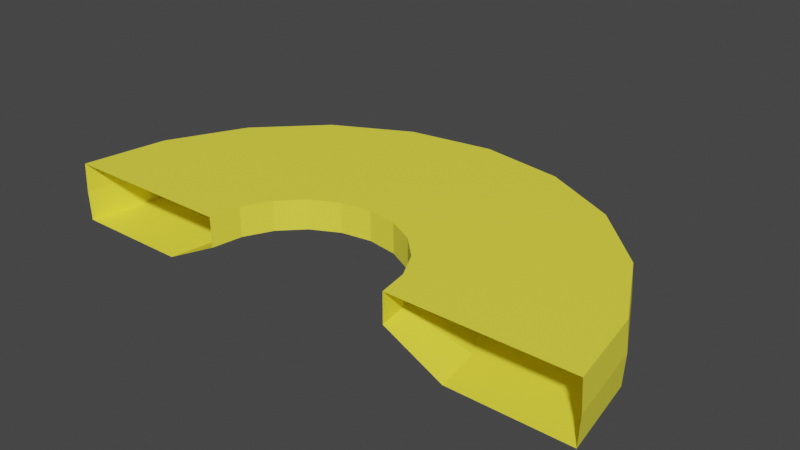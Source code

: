 # Source: Pineapple2.blend  (saved by Blender 2.91.10; exported with 4.5.12 LTS)
import bpy
from mathutils import Matrix  # noqa: F401  (used for matrix-valued properties, if any)

bpy.ops.wm.read_factory_settings(use_empty=True)
scene = bpy.context.scene
scene.name = 'Scene'

# ---- collections
col_collection = bpy.data.collections.new('Collection'); scene.collection.children.link(col_collection)

# ---- materials (node trees are filled in below, after node groups)
mat_material_002 = bpy.data.materials.new('Material.002')
mat_material_002.use_transparent_shadow = False

# ---- material node trees
mat_material_002.use_nodes = True; mat_material_002.node_tree.nodes.clear()
_N = mat_material_002.node_tree.nodes; _L = mat_material_002.node_tree.links
n0 = _N.new('ShaderNodeBsdfPrincipled'); n0.name = 'Principled BSDF'; n0.location = (10, 300)
n0.distribution = 'GGX'
n0.subsurface_method = 'BURLEY'
n0.inputs[0].default_value = (1.0, 0.9131, 0.06301, 1.0)
n0.inputs[3].default_value = 1.45
n0.inputs[27].default_value = (0.0, 0.0, 0.0, 1.0)
n0.inputs[28].default_value = 1.0
n1 = _N.new('ShaderNodeOutputMaterial'); n1.name = 'Material Output'; n1.location = (300, 300)
_L.new(n0.outputs[0], n1.inputs[0])
n1.is_active_output = True

# ---- world
world_world = bpy.data.worlds.new('World'); scene.world = world_world
world_world.use_nodes = True; world_world.node_tree.nodes.clear()
_N = world_world.node_tree.nodes; _L = world_world.node_tree.links
n0 = _N.new('ShaderNodeOutputWorld'); n0.name = 'World Output'; n0.location = (300, 300)
n1 = _N.new('ShaderNodeBackground'); n1.name = 'Background'; n1.location = (10, 300)
n1.inputs[0].default_value = (0.05088, 0.05088, 0.05088, 1.0)
_L.new(n1.outputs[0], n0.inputs[0])
n0.is_active_output = True
world_world.color = (0.05088, 0.05088, 0.05088)
world_world.use_sun_shadow = False
world_world.sun_shadow_jitter_overblur = 0.0

# ---- meshes
me_torus = bpy.data.meshes.new('Torus')
me_torus.from_pydata([(13.32, -1.648e-07, 1.146), (13.24, -6.559e-08, 2.585), (4.718, -6.334e-08, 2.585), (4.721, -6.559e-08, 1.146), (7.561, -6.559e-08, -0.2932), (13.24, -6.559e-08, -0.2932), (12.67, 4.117, 1.146), (12.59, 4.092, 2.585), (4.487, 1.458, 2.585), (4.49, 1.459, 1.146), (7.191, 2.337, -0.2932), (12.59, 4.092, -0.2932), (10.78, 7.831, 1.146), (10.71, 7.784, 2.585), (3.817, 2.773, 2.585), (3.819, 2.775, 1.146), (6.117, 4.444, -0.2932), (10.71, 7.784, -0.2932), (7.831, 10.78, 1.146), (7.784, 10.71, 2.585), (2.773, 3.817, 2.585), (2.775, 3.819, 1.146), (4.444, 6.117, -0.2932), (7.784, 10.71, -0.2932), (4.117, 12.67, 1.146), (4.092, 12.59, 2.585), (1.458, 4.487, 2.585), (1.459, 4.49, 1.146), (2.337, 7.191, -0.2932), (4.092, 12.59, -0.2932), (1.356e-06, 13.32, 1.146), (1.58e-06, 13.24, 2.585), (7.094e-07, 4.718, 2.585), (9.368e-07, 4.721, 1.146), (1.151e-06, 7.561, -0.2932), (1.58e-06, 13.24, -0.2932), (-4.117, 12.67, 1.146), (-4.092, 12.59, 2.585), (-1.458, 4.487, 2.585), (-1.459, 4.49, 1.146), (-2.337, 7.191, -0.2932), (-4.092, 12.59, -0.2932), (-7.831, 10.78, 1.146), (-7.784, 10.71, 2.585), (-2.773, 3.817, 2.585), (-2.775, 3.819, 1.146), (-4.444, 6.117, -0.2932), (-7.784, 10.71, -0.2932), (-10.78, 7.831, 1.146), (-10.71, 7.784, 2.585), (-3.817, 2.773, 2.585), (-3.819, 2.775, 1.146), (-6.117, 4.444, -0.2932), (-10.71, 7.784, -0.2932), (-12.67, 4.117, 1.146), (-12.59, 4.092, 2.585), (-4.487, 1.458, 2.585), (-4.49, 1.459, 1.146), (-7.191, 2.337, -0.2932), (-12.59, 4.092, -0.2932), (-13.32, 1e-06, 1.146), (-13.24, 1.092e-06, 2.585), (-4.718, 3.491e-07, 2.585), (-4.721, 3.471e-07, 1.146), (-7.561, 5.954e-07, -0.2932), (-13.24, 1.092e-06, -0.2932)], [], [(0, 6, 7, 1), (1, 7, 8, 2), (2, 8, 9, 3), (3, 9, 10, 4), (4, 10, 11, 5), (5, 11, 6, 0), (6, 12, 13, 7), (7, 13, 14, 8), (8, 14, 15, 9), (9, 15, 16, 10), (10, 16, 17, 11), (11, 17, 12, 6), (12, 18, 19, 13), (13, 19, 20, 14), (14, 20, 21, 15), (15, 21, 22, 16), (16, 22, 23, 17), (17, 23, 18, 12), (18, 24, 25, 19), (19, 25, 26, 20), (20, 26, 27, 21), (21, 27, 28, 22), (22, 28, 29, 23), (23, 29, 24, 18), (24, 30, 31, 25), (25, 31, 32, 26), (26, 32, 33, 27), (27, 33, 34, 28), (28, 34, 35, 29), (29, 35, 30, 24), (30, 36, 37, 31), (31, 37, 38, 32), (32, 38, 39, 33), (33, 39, 40, 34), (34, 40, 41, 35), (35, 41, 36, 30), (36, 42, 43, 37), (37, 43, 44, 38), (38, 44, 45, 39), (39, 45, 46, 40), (40, 46, 47, 41), (41, 47, 42, 36), (42, 48, 49, 43), (43, 49, 50, 44), (44, 50, 51, 45), (45, 51, 52, 46), (46, 52, 53, 47), (47, 53, 48, 42), (48, 54, 55, 49), (49, 55, 56, 50), (50, 56, 57, 51), (51, 57, 58, 52), (52, 58, 59, 53), (53, 59, 54, 48), (54, 60, 61, 55), (55, 61, 62, 56), (56, 62, 63, 57), (57, 63, 64, 58), (58, 64, 65, 59), (59, 65, 60, 54)])
_uv = me_torus.uv_layers.new(name='UVMap')
_uv.uv.foreach_set('vector', [0.55, 0.5, 0.6, 0.5, 0.6, 0.6667, 0.55, 0.6667, 0.55, 0.6667, 0.6, 0.6667, 0.6, 0.8333, 0.55, 0.8333, 0.55, 0.8333, 0.6, 0.8333, 0.6, 1.0, 0.55, 1.0, 0.55, -1.11e-16, 0.6, -1.11e-16, 0.6, 0.1667, 0.55, 0.1667, 0.55, 0.1667, 0.6, 0.1667, 0.6, 0.3333, 0.55, 0.3333, 0.55, 0.3333, 0.6, 0.3333, 0.6, 0.5, 0.55, 0.5, 0.6, 0.5, 0.65, 0.5, 0.65, 0.6667, 0.6, 0.6667, 0.6, 0.6667, 0.65, 0.6667, 0.65, 0.8333, 0.6, 0.8333, 0.6, 0.8333, 0.65, 0.8333, 0.65, 1.0, 0.6, 1.0, 0.6, -1.11e-16, 0.65, -1.11e-16, 0.65, 0.1667, 0.6, 0.1667, 0.6, 0.1667, 0.65, 0.1667, 0.65, 0.3333, 0.6, 0.3333, 0.6, 0.3333, 0.65, 0.3333, 0.65, 0.5, 0.6, 0.5, 0.65, 0.5, 0.7, 0.5, 0.7, 0.6667, 0.65, 0.6667, 0.65, 0.6667, 0.7, 0.6667, 0.7, 0.8333, 0.65, 0.8333, 0.65, 0.8333, 0.7, 0.8333, 0.7, 1.0, 0.65, 1.0, 0.65, -1.11e-16, 0.7, -1.11e-16, 0.7, 0.1667, 0.65, 0.1667, 0.65, 0.1667, 0.7, 0.1667, 0.7, 0.3333, 0.65, 0.3333, 0.65, 0.3333, 0.7, 0.3333, 0.7, 0.5, 0.65, 0.5, 0.7, 0.5, 0.75, 0.5, 0.75, 0.6667, 0.7, 0.6667, 0.7, 0.6667, 0.75, 0.6667, 0.75, 0.8333, 0.7, 0.8333, 0.7, 0.8333, 0.75, 0.8333, 0.75, 1.0, 0.7, 1.0, 0.7, -1.11e-16, 0.75, -1.11e-16, 0.75, 0.1667, 0.7, 0.1667, 0.7, 0.1667, 0.75, 0.1667, 0.75, 0.3333, 0.7, 0.3333, 0.7, 0.3333, 0.75, 0.3333, 0.75, 0.5, 0.7, 0.5, 0.75, 0.5, 0.8, 0.5, 0.8, 0.6667, 0.75, 0.6667, 0.75, 0.6667, 0.8, 0.6667, 0.8, 0.8333, 0.75, 0.8333, 0.75, 0.8333, 0.8, 0.8333, 0.8, 1.0, 0.75, 1.0, 0.75, -1.11e-16, 0.8, -1.11e-16, 0.8, 0.1667, 0.75, 0.1667, 0.75, 0.1667, 0.8, 0.1667, 0.8, 0.3333, 0.75, 0.3333, 0.75, 0.3333, 0.8, 0.3333, 0.8, 0.5, 0.75, 0.5, 0.8, 0.5, 0.85, 0.5, 0.85, 0.6667, 0.8, 0.6667, 0.8, 0.6667, 0.85, 0.6667, 0.85, 0.8333, 0.8, 0.8333, 0.8, 0.8333, 0.85, 0.8333, 0.85, 1.0, 0.8, 1.0, 0.8, -1.11e-16, 0.85, -1.11e-16, 0.85, 0.1667, 0.8, 0.1667, 0.8, 0.1667, 0.85, 0.1667, 0.85, 0.3333, 0.8, 0.3333, 0.8, 0.3333, 0.85, 0.3333, 0.85, 0.5, 0.8, 0.5, 0.85, 0.5, 0.9, 0.5, 0.9, 0.6667, 0.85, 0.6667, 0.85, 0.6667, 0.9, 0.6667, 0.9, 0.8333, 0.85, 0.8333, 0.85, 0.8333, 0.9, 0.8333, 0.9, 1.0, 0.85, 1.0, 0.85, -1.11e-16, 0.9, -1.11e-16, 0.9, 0.1667, 0.85, 0.1667, 0.85, 0.1667, 0.9, 0.1667, 0.9, 0.3333, 0.85, 0.3333, 0.85, 0.3333, 0.9, 0.3333, 0.9, 0.5, 0.85, 0.5, 0.9, 0.5, 0.95, 0.5, 0.95, 0.6667, 0.9, 0.6667, 0.9, 0.6667, 0.95, 0.6667, 0.95, 0.8333, 0.9, 0.8333, 0.9, 0.8333, 0.95, 0.8333, 0.95, 1.0, 0.9, 1.0, 0.9, -1.11e-16, 0.95, -1.11e-16, 0.95, 0.1667, 0.9, 0.1667, 0.9, 0.1667, 0.95, 0.1667, 0.95, 0.3333, 0.9, 0.3333, 0.9, 0.3333, 0.95, 0.3333, 0.95, 0.5, 0.9, 0.5, 0.95, 0.5, 1.0, 0.5, 1.0, 0.6667, 0.95, 0.6667, 0.95, 0.6667, 1.0, 0.6667, 1.0, 0.8333, 0.95, 0.8333, 0.95, 0.8333, 1.0, 0.8333, 1.0, 1.0, 0.95, 1.0, 0.95, -1.11e-16, 1.0, -1.11e-16, 1.0, 0.1667, 0.95, 0.1667, 0.95, 0.1667, 1.0, 0.1667, 1.0, 0.3333, 0.95, 0.3333, 0.95, 0.3333, 1.0, 0.3333, 1.0, 0.5, 0.95, 0.5, 2.22e-16, 0.5, 0.05, 0.5, 0.05, 0.6667, 2.22e-16, 0.6667, 2.22e-16, 0.6667, 0.05, 0.6667, 0.05, 0.8333, 2.22e-16, 0.8333, 2.22e-16, 0.8333, 0.05, 0.8333, 0.05, 1.0, 2.22e-16, 1.0, 2.22e-16, -1.11e-16, 0.05, -1.11e-16, 0.05, 0.1667, 2.22e-16, 0.1667, 2.22e-16, 0.1667, 0.05, 0.1667, 0.05, 0.3333, 2.22e-16, 0.3333, 2.22e-16, 0.3333, 0.05, 0.3333, 0.05, 0.5, 2.22e-16, 0.5])
me_torus.materials.append(mat_material_002)
me_torus.use_remesh_fix_poles = True
me_torus.use_remesh_preserve_attributes = False
me_torus.use_mirror_vertex_groups = False
me_torus.update()

# ---- objects
ob_torus = bpy.data.objects.new('Torus', me_torus)

# ---- transforms, parenting, visibility, modifiers, constraints
ob_torus.location = (0.0, 0.0, 0.0)
ob_torus.lineart.crease_threshold = 0.0

# ---- collection membership
col_collection.objects.link(ob_torus)

# ---- scene / render settings (as saved in the file)
scene.frame_start = 1; scene.frame_end = 250; scene.frame_set(1)
scene.render.engine = 'BLENDER_EEVEE_NEXT'
scene.cycles.use_denoising = False
scene.cycles.samples = 128
scene.cycles.sampling_pattern = 'TABULATED_SOBOL'
scene.cycles.use_adaptive_sampling = False
scene.cycles.use_light_tree = False
scene.view_settings.view_transform = 'Filmic'
bpy.context.view_layer.update()

# ---- added for rendering (the .blend has no active camera and no usable light): camera, sun
cam_auto = bpy.data.cameras.new('AutoCamera')
cam_auto.lens = 50.0
cam_auto.sensor_width = 36.0
cam_auto.clip_end = 1000.0
ob_auto_camera = bpy.data.objects.new('AutoCamera', cam_auto)
scene.collection.objects.link(ob_auto_camera)
ob_auto_camera.location = (27.6921, -26.569, 23.2998)
ob_auto_camera.rotation_euler = (1.09748, -7.21219e-08, 0.694738)
scene.camera = ob_auto_camera
light_auto_sun = bpy.data.lights.new('AutoSun', 'SUN')
light_auto_sun.energy = 3.0
light_auto_sun.angle = 0.0523599
ob_auto_sun = bpy.data.objects.new('AutoSun', light_auto_sun)
scene.collection.objects.link(ob_auto_sun)
ob_auto_sun.rotation_euler = (0.872665, 0.174533, 0.523599)
bpy.context.view_layer.update()
